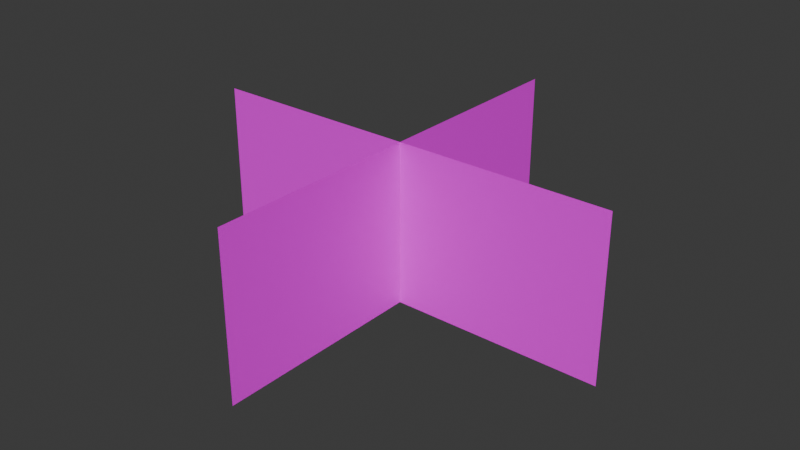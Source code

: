 # Source: grass.blend  (saved by Blender 5.0.119; exported with 4.5.12 LTS)
import bpy
from mathutils import Matrix  # noqa: F401  (used for matrix-valued properties, if any)

bpy.ops.wm.read_factory_settings(use_empty=True)
scene = bpy.context.scene
scene.name = 'Scene'

# ---- collections
col_collection = bpy.data.collections.new('Collection'); scene.collection.children.link(col_collection)

# ---- images (referenced by path relative to the original .blend; pixels are not part of the script)
import os
ASSET_DIR = os.environ.get("B2B_ASSET_DIR", "")  # directory of the original .blend (textures are referenced by path, not embedded)
HERE = os.path.dirname(os.path.abspath(__file__))  # packed textures are extracted next to this script under _unpacked/

def load_image(name, relpath, width, height, colorspace="sRGB"):
    """Load a texture the original file referenced (path relative to the .blend, or extracted next to this script)."""
    p = next((c for c in (os.path.join(HERE, relpath), os.path.join(ASSET_DIR, relpath)) if relpath and os.path.exists(c)), "")
    if p:
        img = bpy.data.images.load(p, check_existing=True)
        img.name = name
    else:  # same state as the original file: an image datablock whose file is absent (Cycles renders it pink)
        img = bpy.data.images.new(name, width, height)
        img.source = "FILE"
        img.filepath = "//" + (relpath or name)
    img.colorspace_settings.name = colorspace
    return img
img_graass_png = load_image('graass.png', 'graass.png', 1024, 1024, 'sRGB')

# ---- materials (node trees are filled in below, after node groups)
mat_grasstexture = bpy.data.materials.new('grasstexture')
mat_grasstexture.use_backface_culling_lightprobe_volume = False

# ---- material node trees
mat_grasstexture.use_nodes = True; mat_grasstexture.node_tree.nodes.clear()
_N = mat_grasstexture.node_tree.nodes; _L = mat_grasstexture.node_tree.links
n0 = _N.new('ShaderNodeBsdfPrincipled'); n0.name = 'Principled BSDF'; n0.location = (-100, 110)
n1 = _N.new('ShaderNodeOutputMaterial'); n1.name = 'Material Output'; n1.location = (300, 110)
n2 = _N.new('ShaderNodeTexImage'); n2.name = 'Image Texture'; n2.location = (-441, 75)
n2.image = img_graass_png
_L.new(n0.outputs[0], n1.inputs[0])
_L.new(n2.outputs[0], n0.inputs[0])
_L.new(n2.outputs[1], n0.inputs[4])
n1.is_active_output = True

# ---- world
world_world = bpy.data.worlds.new('World'); scene.world = world_world
world_world.use_nodes = True; world_world.node_tree.nodes.clear()
_N = world_world.node_tree.nodes; _L = world_world.node_tree.links
n0 = _N.new('ShaderNodeOutputWorld'); n0.name = 'World Output'; n0.location = (200, 100)
n1 = _N.new('ShaderNodeBackground'); n1.name = 'Background'; n1.location = (-200, 100)
n1.inputs[0].default_value = (0.05088, 0.05088, 0.05088, 1.0)
_L.new(n1.outputs[0], n0.inputs[0])
n0.is_active_output = True
world_world.color = (0.05088, 0.05088, 0.05088)
world_world.sun_shadow_jitter_overblur = 0.0

# ---- meshes
me_plane_001 = bpy.data.meshes.new('Plane.001')
me_plane_001.from_pydata([(3.395e-07, -20.2, 7.767), (-3.395e-07, -20.2, -7.767), (3.395e-07, 20.2, 7.767), (-3.395e-07, 20.2, -7.767), (20.2, 1.222e-06, 7.767), (20.2, 5.434e-07, -7.767), (-20.2, -5.434e-07, 7.767), (-20.2, -1.222e-06, -7.767)], [], [(0, 1, 3, 2), (4, 5, 7, 6)])
_uv = me_plane_001.uv_layers.new(name='UVMap')
_uv.uv.foreach_set('vector', [0.06907, 1.002, 0.08165, 0.1087, 0.9264, 0.1116, 0.9138, 1.005, 0.06907, 1.002, 0.08165, 0.1087, 0.9264, 0.1116, 0.9138, 1.005])
me_plane_001.materials.append(mat_grasstexture)
me_plane_001.update()

# ---- objects
ob_plane = bpy.data.objects.new('Plane', me_plane_001)

# ---- transforms, parenting, visibility, modifiers, constraints
ob_plane.location = (0.0, 0.0, 7.59)

# ---- collection membership
col_collection.objects.link(ob_plane)

# ---- scene / render settings (as saved in the file)
scene.frame_start = 1; scene.frame_end = 250; scene.frame_set(1)
scene.render.engine = 'BLENDER_EEVEE_NEXT'
scene.render.bake_bias = 0.0
scene.render.bake_samples = 0
bpy.context.view_layer.update()

# ---- added for rendering (the .blend has no active camera and no usable light): camera, sun
cam_auto = bpy.data.cameras.new('AutoCamera')
cam_auto.lens = 50.0
cam_auto.sensor_width = 36.0
cam_auto.clip_end = 1000.0
ob_auto_camera = bpy.data.objects.new('AutoCamera', cam_auto)
scene.collection.objects.link(ob_auto_camera)
ob_auto_camera.location = (54.7762, -65.7314, 51.4108)
ob_auto_camera.rotation_euler = (1.09748, -7.21219e-08, 0.694738)
scene.camera = ob_auto_camera
light_auto_sun = bpy.data.lights.new('AutoSun', 'SUN')
light_auto_sun.energy = 3.0
light_auto_sun.angle = 0.0523599
ob_auto_sun = bpy.data.objects.new('AutoSun', light_auto_sun)
scene.collection.objects.link(ob_auto_sun)
ob_auto_sun.rotation_euler = (0.872665, 0.174533, 0.523599)
bpy.context.view_layer.update()

